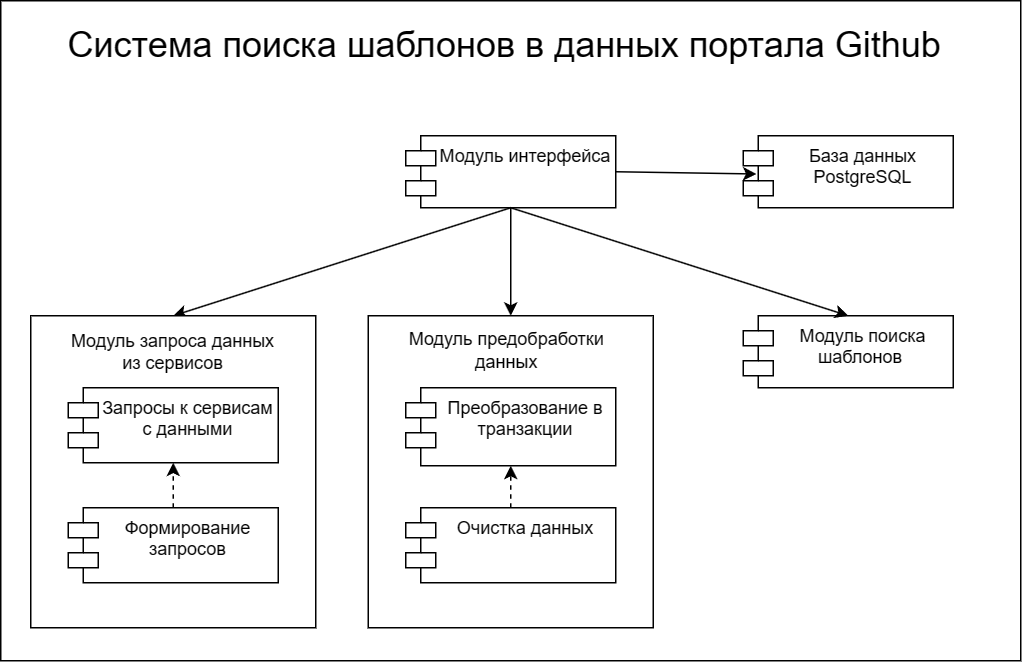

The diagram above was exported from draw.io. Its source (the exported page's mxGraphModel, read from the mxfile embedded in the PNG):
<mxGraphModel dx="1036" dy="571" grid="1" gridSize="10" guides="1" tooltips="1" connect="1" arrows="1" fold="1" page="1" pageScale="1" pageWidth="827" pageHeight="1169" math="0" shadow="0">
  <root>
    <mxCell id="0" />
    <mxCell id="1" parent="0" />
    <mxCell id="2" value="" style="rounded=0;whiteSpace=wrap;html=1;" vertex="1" parent="1">
      <mxGeometry x="70" y="320" width="680" height="440" as="geometry" />
    </mxCell>
    <mxCell id="3" value="&lt;h1&gt;&lt;span style=&quot;font-weight: 400;&quot;&gt;Система поиска шаблонов в данных портала Github&lt;/span&gt;&lt;/h1&gt;&lt;div&gt;&lt;span style=&quot;font-weight: 400;&quot;&gt;&lt;br&gt;&lt;/span&gt;&lt;/div&gt;" style="text;html=1;strokeColor=none;fillColor=none;spacing=5;spacingTop=-20;whiteSpace=wrap;overflow=hidden;rounded=0;" vertex="1" parent="1">
      <mxGeometry x="110" y="330" width="600" height="60" as="geometry" />
    </mxCell>
    <mxCell id="4" value="Модуль интерфейса" style="shape=module;align=left;spacingLeft=20;align=center;verticalAlign=top;whiteSpace=wrap;html=1;" vertex="1" parent="1">
      <mxGeometry x="340" y="410" width="140" height="48" as="geometry" />
    </mxCell>
    <mxCell id="5" value="Модуль поиска шаблонов&amp;nbsp;" style="shape=module;align=left;spacingLeft=20;align=center;verticalAlign=top;whiteSpace=wrap;html=1;" vertex="1" parent="1">
      <mxGeometry x="565" y="530" width="140" height="48" as="geometry" />
    </mxCell>
    <mxCell id="6" value="" style="endArrow=classic;html=1;rounded=0;exitX=0.5;exitY=1;exitDx=0;exitDy=0;entryX=0.5;entryY=0;entryDx=0;entryDy=0;" edge="1" source="4" target="5" parent="1">
      <mxGeometry width="50" height="50" relative="1" as="geometry">
        <mxPoint x="474" y="497" as="sourcePoint" />
        <mxPoint x="428" y="512" as="targetPoint" />
      </mxGeometry>
    </mxCell>
    <mxCell id="7" value="" style="endArrow=classic;html=1;rounded=0;entryX=0.5;entryY=0;entryDx=0;entryDy=0;exitX=0.5;exitY=1;exitDx=0;exitDy=0;" edge="1" source="4" target="9" parent="1">
      <mxGeometry width="50" height="50" relative="1" as="geometry">
        <mxPoint x="404" y="522" as="sourcePoint" />
        <mxPoint x="428" y="622" as="targetPoint" />
      </mxGeometry>
    </mxCell>
    <mxCell id="8" value="" style="group" vertex="1" connectable="0" parent="1">
      <mxGeometry x="315" y="530" width="190" height="208" as="geometry" />
    </mxCell>
    <mxCell id="9" value="" style="rounded=0;whiteSpace=wrap;html=1;" vertex="1" parent="8">
      <mxGeometry width="190" height="208.00000000000003" as="geometry" />
    </mxCell>
    <mxCell id="10" value="&lt;div style=&quot;&quot;&gt;Преобразование в транзакции&lt;/div&gt;" style="shape=module;align=center;spacingLeft=20;align=center;verticalAlign=top;whiteSpace=wrap;html=1;" vertex="1" parent="8">
      <mxGeometry x="25" y="48" width="140" height="52" as="geometry" />
    </mxCell>
    <mxCell id="11" value="Модуль предобработки данных" style="text;html=1;align=center;verticalAlign=middle;whiteSpace=wrap;rounded=0;" vertex="1" parent="8">
      <mxGeometry x="20" y="7" width="145" height="32" as="geometry" />
    </mxCell>
    <mxCell id="12" value="&lt;div style=&quot;&quot;&gt;Очистка данных&lt;/div&gt;" style="shape=module;align=center;spacingLeft=20;align=center;verticalAlign=top;whiteSpace=wrap;html=1;" vertex="1" parent="8">
      <mxGeometry x="25" y="128" width="140" height="50" as="geometry" />
    </mxCell>
    <mxCell id="13" value="" style="endArrow=classic;html=1;rounded=0;dashed=1;entryX=0.5;entryY=1;entryDx=0;entryDy=0;exitX=0.5;exitY=0;exitDx=0;exitDy=0;" edge="1" parent="8" source="12" target="10">
      <mxGeometry width="50" height="50" relative="1" as="geometry">
        <mxPoint x="110" y="48.00000000000001" as="sourcePoint" />
        <mxPoint x="160" y="-5.333333333333334" as="targetPoint" />
      </mxGeometry>
    </mxCell>
    <mxCell id="14" value="База данных PostgreSQL" style="shape=module;align=left;spacingLeft=20;align=center;verticalAlign=top;whiteSpace=wrap;html=1;" vertex="1" parent="1">
      <mxGeometry x="565" y="410" width="140" height="48" as="geometry" />
    </mxCell>
    <mxCell id="15" value="" style="endArrow=classic;html=1;rounded=0;exitX=1;exitY=0.5;exitDx=0;exitDy=0;entryX=0.063;entryY=0.531;entryDx=0;entryDy=0;entryPerimeter=0;" edge="1" source="4" target="14" parent="1">
      <mxGeometry width="50" height="50" relative="1" as="geometry">
        <mxPoint x="419" y="482" as="sourcePoint" />
        <mxPoint x="574" y="447" as="targetPoint" />
      </mxGeometry>
    </mxCell>
    <mxCell id="16" value="" style="endArrow=classic;html=1;rounded=0;exitX=0.5;exitY=1;exitDx=0;exitDy=0;entryX=0.5;entryY=0;entryDx=0;entryDy=0;" edge="1" source="4" target="18" parent="1">
      <mxGeometry width="50" height="50" relative="1" as="geometry">
        <mxPoint x="404" y="522" as="sourcePoint" />
        <mxPoint x="188" y="562" as="targetPoint" />
      </mxGeometry>
    </mxCell>
    <mxCell id="17" value="" style="group" vertex="1" connectable="0" parent="1">
      <mxGeometry x="90" y="530" width="190" height="208" as="geometry" />
    </mxCell>
    <mxCell id="18" value="" style="rounded=0;whiteSpace=wrap;html=1;" vertex="1" parent="17">
      <mxGeometry width="190" height="208" as="geometry" />
    </mxCell>
    <mxCell id="19" value="&lt;div style=&quot;&quot;&gt;Формирование запросов&lt;/div&gt;" style="shape=module;align=center;spacingLeft=20;align=center;verticalAlign=top;whiteSpace=wrap;html=1;" vertex="1" parent="17">
      <mxGeometry x="25" y="128" width="140" height="50" as="geometry" />
    </mxCell>
    <mxCell id="20" value="" style="endArrow=classic;html=1;rounded=0;dashed=1;entryX=0.5;entryY=1;entryDx=0;entryDy=0;exitX=0.5;exitY=0;exitDx=0;exitDy=0;" edge="1" parent="17" source="19" target="21">
      <mxGeometry width="50" height="50" relative="1" as="geometry">
        <mxPoint x="110" y="40" as="sourcePoint" />
        <mxPoint x="160" y="-10" as="targetPoint" />
      </mxGeometry>
    </mxCell>
    <mxCell id="21" value="Запросы к сервисам с данными" style="shape=module;align=center;spacingLeft=20;align=center;verticalAlign=top;whiteSpace=wrap;html=1;" vertex="1" parent="17">
      <mxGeometry x="25" y="48" width="140" height="50" as="geometry" />
    </mxCell>
    <mxCell id="22" value="&lt;span style=&quot;text-wrap: nowrap; color: rgba(0, 0, 0, 0); font-family: monospace; font-size: 0px; text-align: start;&quot;&gt;%3CmxGraphModel%3E%3Croot%3E%3CmxCell%20id%3D%220%22%2F%3E%3CmxCell%20id%3D%221%22%20parent%3D%220%22%2F%3E%3CmxCell%20id%3D%222%22%20value%3D%22%22%20style%3D%22shape%3Ddatastore%3BwhiteSpace%3Dwrap%3Bhtml%3D1%3B%22%20vertex%3D%221%22%20parent%3D%221%22%3E%3CmxGeometry%20x%3D%22481.5%22%20y%3D%22480%22%20width%3D%2260%22%20height%3D%2260%22%20as%3D%22geometry%22%2F%3E%3C%2FmxCell%3E%3C%2Froot%3E%3C%2FmxGraphModel%3E&lt;/span&gt;Модуль запроса данных из сервисов" style="text;html=1;align=center;verticalAlign=middle;whiteSpace=wrap;rounded=0;" vertex="1" parent="17">
      <mxGeometry x="20" y="9" width="150" height="30" as="geometry" />
    </mxCell>
  </root>
</mxGraphModel>